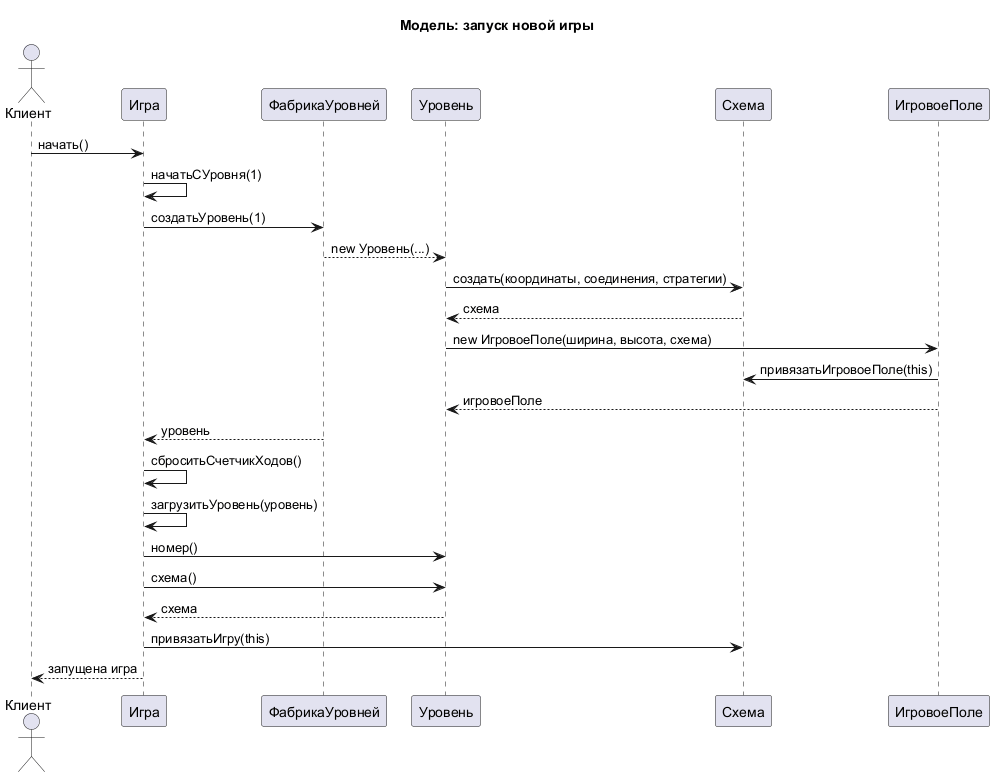

The diagram above was rendered by PlantUML. Its source (embedded in the PNG):
@startuml
title Модель: запуск новой игры

actor Клиент
participant "Игра" as Игра
participant "ФабрикаУровней" as ФабрикаУровней
participant "Уровень" as Уровень
participant "Схема" as Схема
participant "ИгровоеПоле" as ИгровоеПоле

Клиент -> Игра : начать()
Игра -> Игра : начатьСУровня(1)
Игра -> ФабрикаУровней : создатьУровень(1)
ФабрикаУровней --> Уровень : new Уровень(...)
Уровень -> Схема : создать(координаты, соединения, стратегии)
Схема --> Уровень : схема
Уровень -> ИгровоеПоле : new ИгровоеПоле(ширина, высота, схема)
ИгровоеПоле -> Схема : привязатьИгровоеПоле(this)
ИгровоеПоле --> Уровень : игровоеПоле
ФабрикаУровней --> Игра : уровень
Игра -> Игра : сброситьСчетчикХодов()
Игра -> Игра : загрузитьУровень(уровень)
Игра -> Уровень : номер()
Игра -> Уровень : схема()
Уровень --> Игра : схема
Игра -> Схема : привязатьИгру(this)
Игра --> Клиент : запущена игра

@enduml